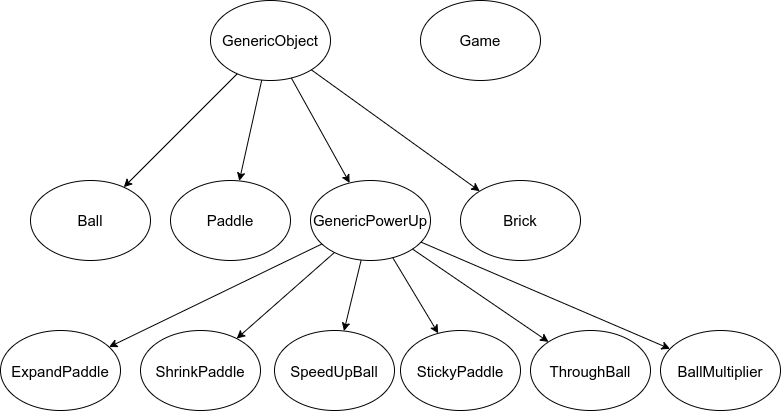

The diagram above was exported from draw.io. Its source (the exported page's mxGraphModel, read from the mxfile embedded in the PNG):
<mxGraphModel dx="1422" dy="774" grid="1" gridSize="10" guides="1" tooltips="1" connect="1" arrows="1" fold="1" page="1" pageScale="1" pageWidth="827" pageHeight="1169" math="0" shadow="0">
  <root>
    <mxCell id="0" />
    <mxCell id="1" parent="0" />
    <mxCell id="-9JbNz-ZmQa1dBLoPz3o-1" value="&lt;font style=&quot;font-size: 15px&quot;&gt;GenericObject&lt;/font&gt;" style="ellipse;whiteSpace=wrap;html=1;" vertex="1" parent="1">
      <mxGeometry x="230" y="180" width="120" height="80" as="geometry" />
    </mxCell>
    <mxCell id="-9JbNz-ZmQa1dBLoPz3o-2" value="&lt;font style=&quot;font-size: 15px&quot;&gt;Ball&lt;/font&gt;" style="ellipse;whiteSpace=wrap;html=1;" vertex="1" parent="1">
      <mxGeometry x="50" y="360" width="120" height="80" as="geometry" />
    </mxCell>
    <mxCell id="-9JbNz-ZmQa1dBLoPz3o-3" value="&lt;font style=&quot;font-size: 15px&quot;&gt;Brick&lt;/font&gt;" style="ellipse;whiteSpace=wrap;html=1;" vertex="1" parent="1">
      <mxGeometry x="480" y="360" width="120" height="80" as="geometry" />
    </mxCell>
    <mxCell id="-9JbNz-ZmQa1dBLoPz3o-4" value="&lt;span style=&quot;font-size: 15px&quot;&gt;Paddle&lt;/span&gt;" style="ellipse;whiteSpace=wrap;html=1;" vertex="1" parent="1">
      <mxGeometry x="190" y="360" width="120" height="80" as="geometry" />
    </mxCell>
    <mxCell id="-9JbNz-ZmQa1dBLoPz3o-5" value="" style="endArrow=classic;html=1;" edge="1" parent="1" source="-9JbNz-ZmQa1dBLoPz3o-1" target="-9JbNz-ZmQa1dBLoPz3o-2">
      <mxGeometry width="50" height="50" relative="1" as="geometry">
        <mxPoint x="390" y="420" as="sourcePoint" />
        <mxPoint x="440" y="370" as="targetPoint" />
      </mxGeometry>
    </mxCell>
    <mxCell id="-9JbNz-ZmQa1dBLoPz3o-6" value="" style="endArrow=classic;html=1;" edge="1" parent="1" source="-9JbNz-ZmQa1dBLoPz3o-1" target="-9JbNz-ZmQa1dBLoPz3o-3">
      <mxGeometry width="50" height="50" relative="1" as="geometry">
        <mxPoint x="260" y="280" as="sourcePoint" />
        <mxPoint x="310" y="230" as="targetPoint" />
      </mxGeometry>
    </mxCell>
    <mxCell id="-9JbNz-ZmQa1dBLoPz3o-7" value="" style="endArrow=classic;html=1;" edge="1" parent="1" source="-9JbNz-ZmQa1dBLoPz3o-1" target="-9JbNz-ZmQa1dBLoPz3o-4">
      <mxGeometry width="50" height="50" relative="1" as="geometry">
        <mxPoint x="340" y="320" as="sourcePoint" />
        <mxPoint x="390" y="270" as="targetPoint" />
      </mxGeometry>
    </mxCell>
    <mxCell id="-9JbNz-ZmQa1dBLoPz3o-8" value="&lt;font style=&quot;font-size: 15px&quot;&gt;GenericPowerUp&lt;/font&gt;" style="ellipse;whiteSpace=wrap;html=1;" vertex="1" parent="1">
      <mxGeometry x="330" y="360" width="120" height="80" as="geometry" />
    </mxCell>
    <mxCell id="-9JbNz-ZmQa1dBLoPz3o-9" value="" style="endArrow=classic;html=1;" edge="1" parent="1" source="-9JbNz-ZmQa1dBLoPz3o-1" target="-9JbNz-ZmQa1dBLoPz3o-8">
      <mxGeometry width="50" height="50" relative="1" as="geometry">
        <mxPoint x="500" y="310" as="sourcePoint" />
        <mxPoint x="550" y="260" as="targetPoint" />
      </mxGeometry>
    </mxCell>
    <mxCell id="-9JbNz-ZmQa1dBLoPz3o-10" value="&lt;pre style=&quot;background-color: rgb(255 , 255 , 255) ; color: rgb(8 , 8 , 8) ; font-size: 13.5pt&quot;&gt;&lt;span style=&quot;color: rgb(0 , 0 , 0) ; font-size: 15px&quot;&gt;&lt;font face=&quot;Helvetica&quot;&gt;ShrinkPaddle&lt;/font&gt;&lt;/span&gt;&lt;/pre&gt;" style="ellipse;whiteSpace=wrap;html=1;" vertex="1" parent="1">
      <mxGeometry x="160" y="510" width="120" height="80" as="geometry" />
    </mxCell>
    <mxCell id="-9JbNz-ZmQa1dBLoPz3o-11" value="&lt;pre style=&quot;background-color: rgb(255 , 255 , 255) ; color: rgb(8 , 8 , 8) ; font-size: 13.5pt&quot;&gt;&lt;span style=&quot;color: rgb(0 , 0 , 0) ; font-size: 15px&quot;&gt;&lt;font face=&quot;Helvetica&quot;&gt;SpeedUpBall&lt;/font&gt;&lt;/span&gt;&lt;/pre&gt;" style="ellipse;whiteSpace=wrap;html=1;" vertex="1" parent="1">
      <mxGeometry x="294" y="510" width="120" height="80" as="geometry" />
    </mxCell>
    <mxCell id="-9JbNz-ZmQa1dBLoPz3o-12" value="&lt;pre style=&quot;background-color: rgb(255 , 255 , 255) ; color: rgb(8 , 8 , 8) ; font-size: 13.5pt&quot;&gt;&lt;span style=&quot;color: rgb(0 , 0 , 0) ; font-size: 15px&quot;&gt;&lt;font face=&quot;Helvetica&quot;&gt;StickyPaddle&lt;/font&gt;&lt;/span&gt;&lt;/pre&gt;" style="ellipse;whiteSpace=wrap;html=1;" vertex="1" parent="1">
      <mxGeometry x="420" y="510" width="120" height="80" as="geometry" />
    </mxCell>
    <mxCell id="-9JbNz-ZmQa1dBLoPz3o-13" value="&lt;pre style=&quot;background-color: rgb(255 , 255 , 255) ; color: rgb(8 , 8 , 8) ; font-size: 13.5pt&quot;&gt;&lt;span style=&quot;color: rgb(0 , 0 , 0) ; font-size: 15px&quot;&gt;&lt;font face=&quot;Helvetica&quot;&gt;ThroughBall&lt;/font&gt;&lt;/span&gt;&lt;/pre&gt;" style="ellipse;whiteSpace=wrap;html=1;" vertex="1" parent="1">
      <mxGeometry x="550" y="510" width="120" height="80" as="geometry" />
    </mxCell>
    <mxCell id="-9JbNz-ZmQa1dBLoPz3o-14" value="&lt;pre style=&quot;background-color: rgb(255 , 255 , 255) ; color: rgb(8 , 8 , 8) ; font-size: 13.5pt&quot;&gt;&lt;span style=&quot;color: rgb(0 , 0 , 0) ; font-size: 15px&quot;&gt;&lt;font face=&quot;Helvetica&quot;&gt;BallMultiplier&lt;/font&gt;&lt;/span&gt;&lt;/pre&gt;" style="ellipse;whiteSpace=wrap;html=1;" vertex="1" parent="1">
      <mxGeometry x="680" y="510" width="120" height="80" as="geometry" />
    </mxCell>
    <mxCell id="-9JbNz-ZmQa1dBLoPz3o-15" value="&lt;pre style=&quot;background-color: rgb(255 , 255 , 255) ; color: rgb(8 , 8 , 8) ; font-size: 13.5pt&quot;&gt;&lt;span style=&quot;color: rgb(0 , 0 , 0) ; font-size: 15px&quot;&gt;&lt;font face=&quot;Helvetica&quot;&gt;ExpandPaddle&lt;/font&gt;&lt;/span&gt;&lt;/pre&gt;" style="ellipse;whiteSpace=wrap;html=1;" vertex="1" parent="1">
      <mxGeometry x="20" y="510" width="120" height="80" as="geometry" />
    </mxCell>
    <mxCell id="-9JbNz-ZmQa1dBLoPz3o-16" value="" style="endArrow=classic;html=1;" edge="1" parent="1" source="-9JbNz-ZmQa1dBLoPz3o-8" target="-9JbNz-ZmQa1dBLoPz3o-10">
      <mxGeometry width="50" height="50" relative="1" as="geometry">
        <mxPoint x="400" y="500" as="sourcePoint" />
        <mxPoint x="450" y="450" as="targetPoint" />
      </mxGeometry>
    </mxCell>
    <mxCell id="-9JbNz-ZmQa1dBLoPz3o-17" value="" style="endArrow=classic;html=1;" edge="1" parent="1" source="-9JbNz-ZmQa1dBLoPz3o-8" target="-9JbNz-ZmQa1dBLoPz3o-11">
      <mxGeometry width="50" height="50" relative="1" as="geometry">
        <mxPoint x="330" y="520" as="sourcePoint" />
        <mxPoint x="380" y="470" as="targetPoint" />
      </mxGeometry>
    </mxCell>
    <mxCell id="-9JbNz-ZmQa1dBLoPz3o-18" value="" style="endArrow=classic;html=1;" edge="1" parent="1" source="-9JbNz-ZmQa1dBLoPz3o-8" target="-9JbNz-ZmQa1dBLoPz3o-12">
      <mxGeometry width="50" height="50" relative="1" as="geometry">
        <mxPoint x="440" y="510" as="sourcePoint" />
        <mxPoint x="490" y="460" as="targetPoint" />
      </mxGeometry>
    </mxCell>
    <mxCell id="-9JbNz-ZmQa1dBLoPz3o-19" value="" style="endArrow=classic;html=1;" edge="1" parent="1" source="-9JbNz-ZmQa1dBLoPz3o-8" target="-9JbNz-ZmQa1dBLoPz3o-13">
      <mxGeometry width="50" height="50" relative="1" as="geometry">
        <mxPoint x="470" y="490" as="sourcePoint" />
        <mxPoint x="520" y="440" as="targetPoint" />
      </mxGeometry>
    </mxCell>
    <mxCell id="-9JbNz-ZmQa1dBLoPz3o-20" value="" style="endArrow=classic;html=1;" edge="1" parent="1" source="-9JbNz-ZmQa1dBLoPz3o-8" target="-9JbNz-ZmQa1dBLoPz3o-14">
      <mxGeometry width="50" height="50" relative="1" as="geometry">
        <mxPoint x="530" y="520" as="sourcePoint" />
        <mxPoint x="580" y="470" as="targetPoint" />
      </mxGeometry>
    </mxCell>
    <mxCell id="-9JbNz-ZmQa1dBLoPz3o-21" value="" style="endArrow=classic;html=1;" edge="1" parent="1" source="-9JbNz-ZmQa1dBLoPz3o-8" target="-9JbNz-ZmQa1dBLoPz3o-15">
      <mxGeometry width="50" height="50" relative="1" as="geometry">
        <mxPoint x="620" y="500" as="sourcePoint" />
        <mxPoint x="670" y="450" as="targetPoint" />
      </mxGeometry>
    </mxCell>
    <mxCell id="-9JbNz-ZmQa1dBLoPz3o-22" value="&lt;font style=&quot;font-size: 15px&quot;&gt;Game&lt;/font&gt;" style="ellipse;whiteSpace=wrap;html=1;" vertex="1" parent="1">
      <mxGeometry x="440" y="180" width="120" height="80" as="geometry" />
    </mxCell>
  </root>
</mxGraphModel>